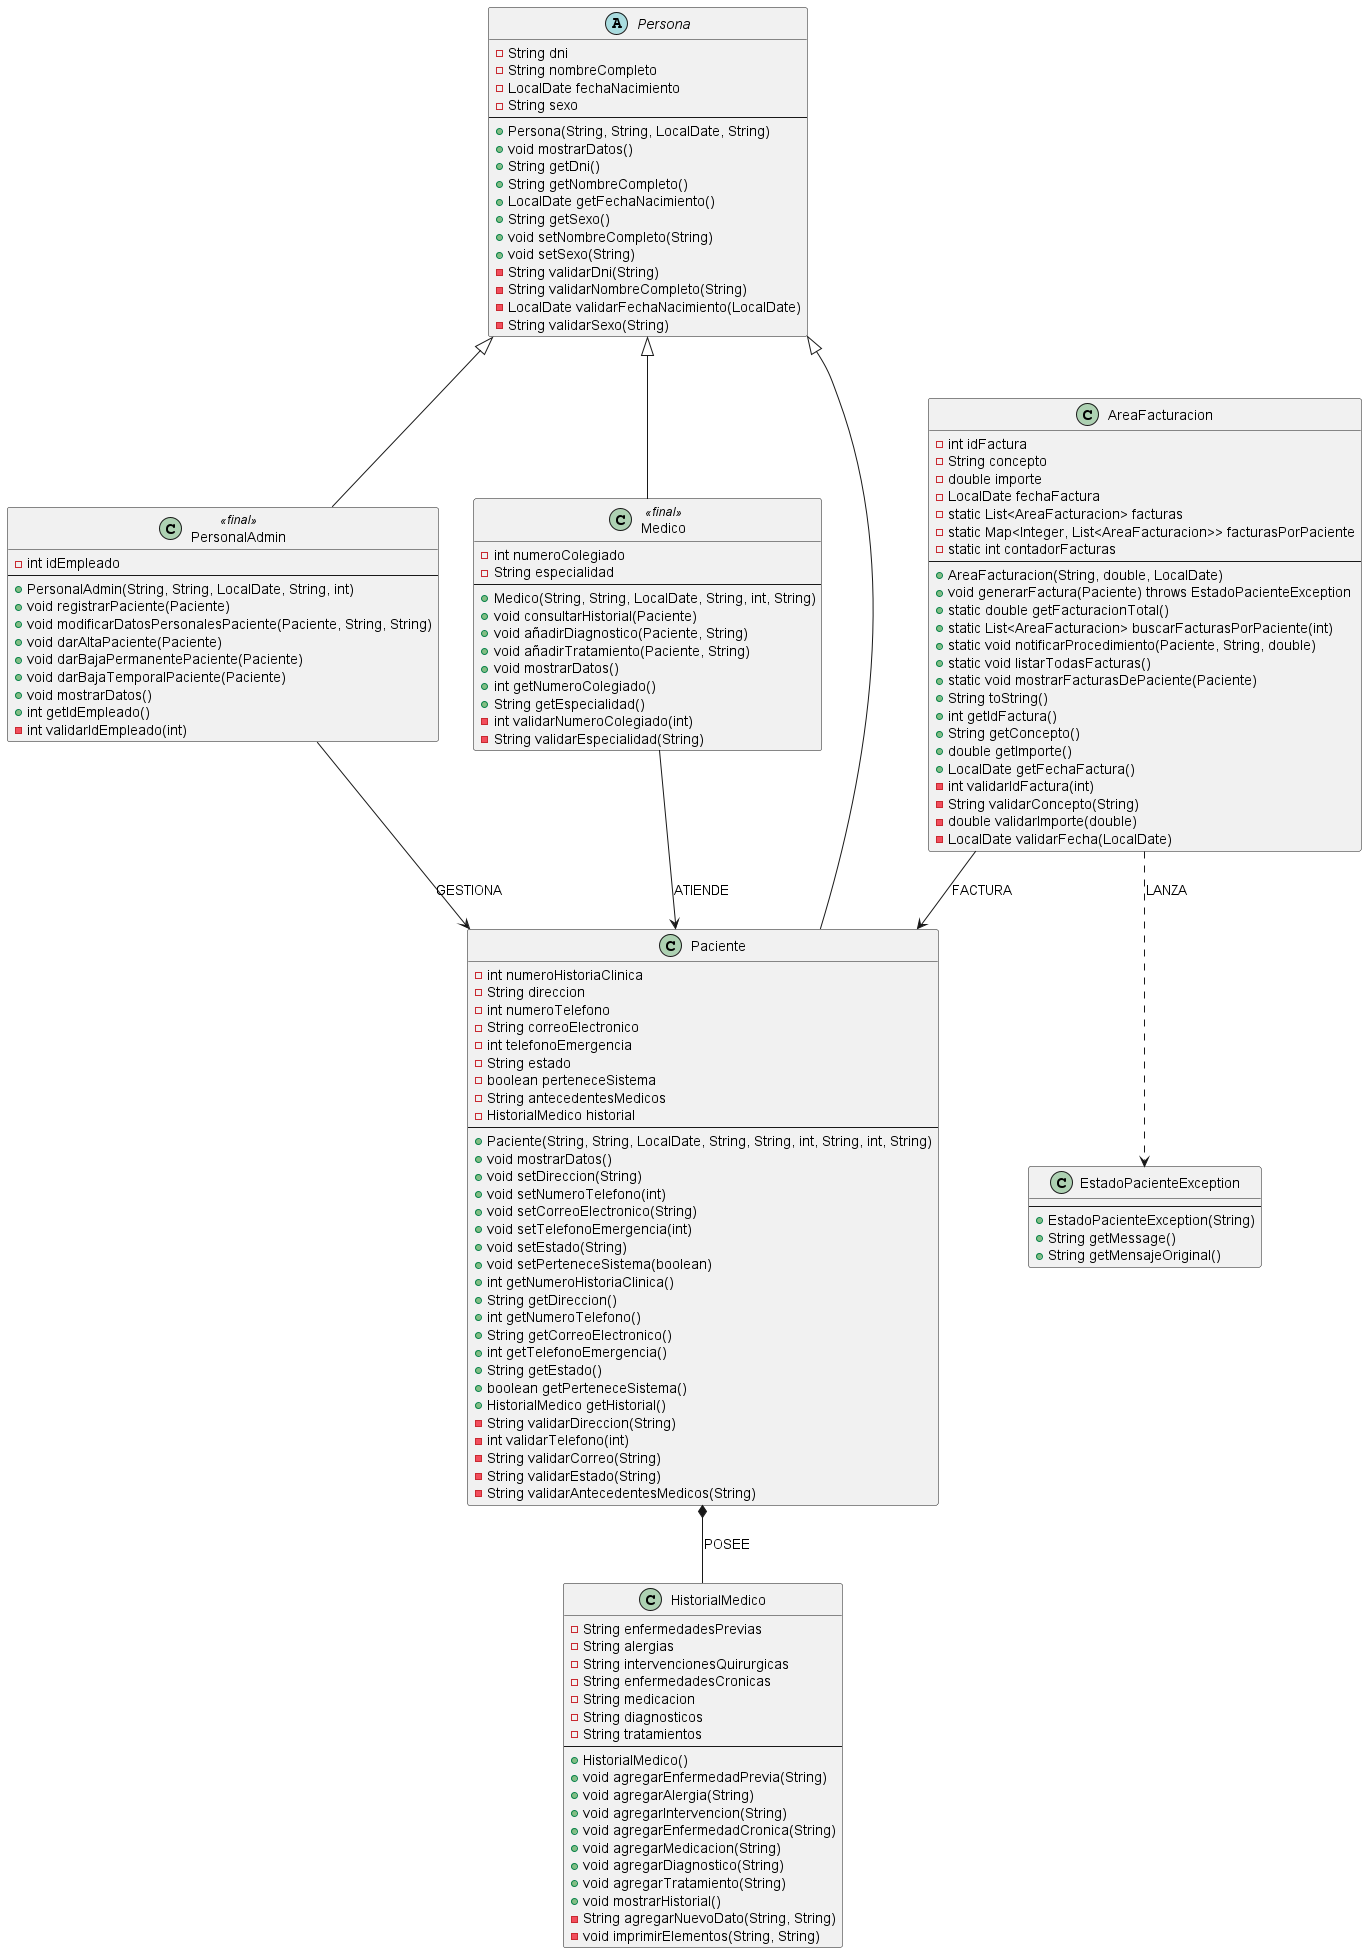

The diagram above was rendered by PlantUML. Its source (embedded in the PNG):
@startuml

' Clase Abstracta Persona

abstract class Persona {
    - String dni
    - String nombreCompleto
    - LocalDate fechaNacimiento
    - String sexo
    --
    + Persona(String, String, LocalDate, String)
    + void mostrarDatos()
    + String getDni()
    + String getNombreCompleto()
    + LocalDate getFechaNacimiento()
    + String getSexo()
    + void setNombreCompleto(String)
    + void setSexo(String)
    - String validarDni(String)
    - String validarNombreCompleto(String)
    - LocalDate validarFechaNacimiento(LocalDate)
    - String validarSexo(String)
}

' Clase PersonalAdmin

class PersonalAdmin <<final>> {
    - int idEmpleado
    --
    + PersonalAdmin(String, String, LocalDate, String, int)
    + void registrarPaciente(Paciente)
    + void modificarDatosPersonalesPaciente(Paciente, String, String)
    + void darAltaPaciente(Paciente)
    + void darBajaPermanentePaciente(Paciente)
    + void darBajaTemporalPaciente(Paciente)
    + void mostrarDatos()
    + int getIdEmpleado()
    - int validarIdEmpleado(int)
}

' Clase Medico

class Medico <<final>> {
    - int numeroColegiado
    - String especialidad
    --
    + Medico(String, String, LocalDate, String, int, String)
    + void consultarHistorial(Paciente)
    + void añadirDiagnostico(Paciente, String)
    + void añadirTratamiento(Paciente, String)
    + void mostrarDatos()
    + int getNumeroColegiado()
    + String getEspecialidad()
    - int validarNumeroColegiado(int)
    - String validarEspecialidad(String)
}

' Clase Paciente

class Paciente {
    - int numeroHistoriaClinica
    - String direccion
    - int numeroTelefono
    - String correoElectronico
    - int telefonoEmergencia
    - String estado
    - boolean perteneceSistema
    - String antecedentesMedicos
    - HistorialMedico historial
    --
    + Paciente(String, String, LocalDate, String, String, int, String, int, String)
    + void mostrarDatos()
    + void setDireccion(String)
    + void setNumeroTelefono(int)
    + void setCorreoElectronico(String)
    + void setTelefonoEmergencia(int)
    + void setEstado(String)
    + void setPerteneceSistema(boolean)
    + int getNumeroHistoriaClinica()
    + String getDireccion()
    + int getNumeroTelefono()
    + String getCorreoElectronico()
    + int getTelefonoEmergencia()
    + String getEstado()
    + boolean getPerteneceSistema()
    + HistorialMedico getHistorial()
    - String validarDireccion(String)
    - int validarTelefono(int)
    - String validarCorreo(String)
    - String validarEstado(String)
    - String validarAntecedentesMedicos(String)
}

' Clase HistorialMedico

class HistorialMedico {
    - String enfermedadesPrevias
    - String alergias
    - String intervencionesQuirurgicas
    - String enfermedadesCronicas
    - String medicacion
    - String diagnosticos
    - String tratamientos
    --
    + HistorialMedico()
    + void agregarEnfermedadPrevia(String)
    + void agregarAlergia(String)
    + void agregarIntervencion(String)
    + void agregarEnfermedadCronica(String)
    + void agregarMedicacion(String)
    + void agregarDiagnostico(String)
    + void agregarTratamiento(String)
    + void mostrarHistorial()
    - String agregarNuevoDato(String, String)
    - void imprimirElementos(String, String)
}

' Clase AreaFacturacion

class AreaFacturacion {
    - int idFactura
    - String concepto
    - double importe
    - LocalDate fechaFactura
    - static List<AreaFacturacion> facturas
    - static Map<Integer, List<AreaFacturacion>> facturasPorPaciente
    - static int contadorFacturas
    --
    + AreaFacturacion(String, double, LocalDate)
    + void generarFactura(Paciente) throws EstadoPacienteException
    + static double getFacturacionTotal()
    + static List<AreaFacturacion> buscarFacturasPorPaciente(int)
    + static void notificarProcedimiento(Paciente, String, double)
    + static void listarTodasFacturas()
    + static void mostrarFacturasDePaciente(Paciente)
    + String toString()
    + int getIdFactura()
    + String getConcepto()
    + double getImporte()
    + LocalDate getFechaFactura()
    - int validarIdFactura(int)
    - String validarConcepto(String)
    - double validarImporte(double)
    - LocalDate validarFecha(LocalDate)
}

' Clase EstadoPacienteException (RuntimeException)

class EstadoPacienteException {
    --
    + EstadoPacienteException(String)
    + String getMessage()
    + String getMensajeOriginal()
}

' Herencias
Persona <|-- PersonalAdmin
Persona <|-- Medico
Persona <|-- Paciente

' Composición (relación fuerte TODO-PARTE)
Paciente *-- HistorialMedico : POSEE

' Asociaciones (relaciones de uso)
PersonalAdmin --> Paciente : GESTIONA
Medico --> Paciente : ATIENDE
AreaFacturacion --> Paciente : FACTURA

' Dependencia (uso temporal)
AreaFacturacion ..> EstadoPacienteException : LANZA

@enduml